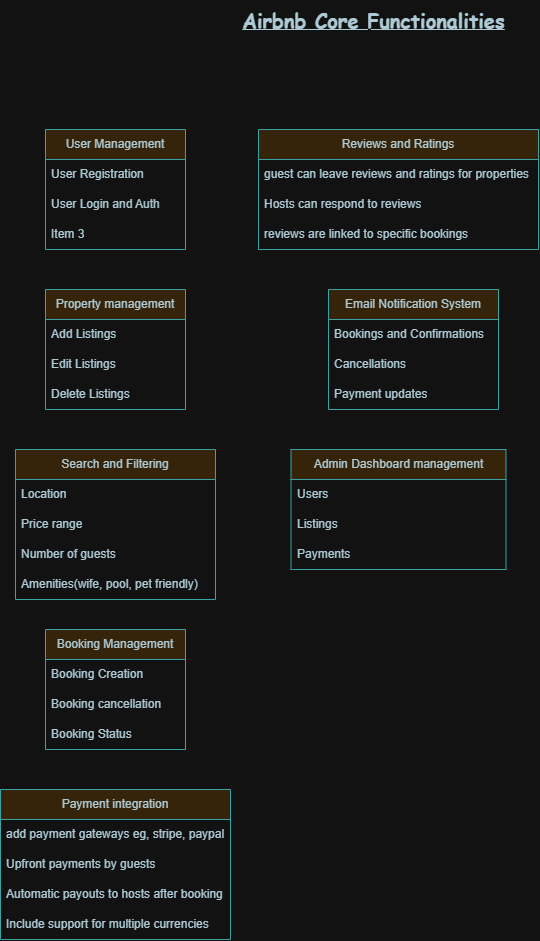

The diagram above was exported from draw.io. Its source (the exported page's mxGraphModel, read from the mxfile embedded in the PNG):
<mxGraphModel dx="1164" dy="1148" grid="1" gridSize="10" guides="1" tooltips="1" connect="1" arrows="1" fold="1" page="1" pageScale="1" pageWidth="413" pageHeight="583" background="#FFFFFF" math="0" shadow="0">
  <root>
    <mxCell id="0" />
    <mxCell id="1" parent="0" />
    <mxCell id="u1fyZw4oE0ipGou2EU__-1" value="User Management" style="swimlane;fontStyle=0;childLayout=stackLayout;horizontal=1;startSize=30;horizontalStack=0;resizeParent=1;resizeParentMax=0;resizeLast=0;collapsible=1;marginBottom=0;whiteSpace=wrap;html=1;labelBackgroundColor=none;fillColor=#FAE5C7;strokeColor=#0F8B8D;fontColor=#143642;" vertex="1" parent="1">
      <mxGeometry x="67" y="-280" width="140" height="120" as="geometry" />
    </mxCell>
    <mxCell id="u1fyZw4oE0ipGou2EU__-2" value="User Registration" style="text;strokeColor=none;fillColor=none;align=left;verticalAlign=middle;spacingLeft=4;spacingRight=4;overflow=hidden;points=[[0,0.5],[1,0.5]];portConstraint=eastwest;rotatable=0;whiteSpace=wrap;html=1;labelBackgroundColor=none;fontColor=#143642;" vertex="1" parent="u1fyZw4oE0ipGou2EU__-1">
      <mxGeometry y="30" width="140" height="30" as="geometry" />
    </mxCell>
    <mxCell id="u1fyZw4oE0ipGou2EU__-3" value="User Login and Auth" style="text;strokeColor=none;fillColor=none;align=left;verticalAlign=middle;spacingLeft=4;spacingRight=4;overflow=hidden;points=[[0,0.5],[1,0.5]];portConstraint=eastwest;rotatable=0;whiteSpace=wrap;html=1;labelBackgroundColor=none;fontColor=#143642;" vertex="1" parent="u1fyZw4oE0ipGou2EU__-1">
      <mxGeometry y="60" width="140" height="30" as="geometry" />
    </mxCell>
    <mxCell id="u1fyZw4oE0ipGou2EU__-4" value="Item 3" style="text;strokeColor=none;fillColor=none;align=left;verticalAlign=middle;spacingLeft=4;spacingRight=4;overflow=hidden;points=[[0,0.5],[1,0.5]];portConstraint=eastwest;rotatable=0;whiteSpace=wrap;html=1;labelBackgroundColor=none;fontColor=#143642;" vertex="1" parent="u1fyZw4oE0ipGou2EU__-1">
      <mxGeometry y="90" width="140" height="30" as="geometry" />
    </mxCell>
    <mxCell id="u1fyZw4oE0ipGou2EU__-5" value="Property management" style="swimlane;fontStyle=0;childLayout=stackLayout;horizontal=1;startSize=30;horizontalStack=0;resizeParent=1;resizeParentMax=0;resizeLast=0;collapsible=1;marginBottom=0;whiteSpace=wrap;html=1;labelBackgroundColor=none;fillColor=#FAE5C7;strokeColor=#0F8B8D;fontColor=#143642;" vertex="1" parent="1">
      <mxGeometry x="67" y="-120" width="140" height="120" as="geometry" />
    </mxCell>
    <mxCell id="u1fyZw4oE0ipGou2EU__-6" value="Add Listings" style="text;strokeColor=none;fillColor=none;align=left;verticalAlign=middle;spacingLeft=4;spacingRight=4;overflow=hidden;points=[[0,0.5],[1,0.5]];portConstraint=eastwest;rotatable=0;whiteSpace=wrap;html=1;labelBackgroundColor=none;fontColor=#143642;" vertex="1" parent="u1fyZw4oE0ipGou2EU__-5">
      <mxGeometry y="30" width="140" height="30" as="geometry" />
    </mxCell>
    <mxCell id="u1fyZw4oE0ipGou2EU__-7" value="Edit Listings" style="text;strokeColor=none;fillColor=none;align=left;verticalAlign=middle;spacingLeft=4;spacingRight=4;overflow=hidden;points=[[0,0.5],[1,0.5]];portConstraint=eastwest;rotatable=0;whiteSpace=wrap;html=1;labelBackgroundColor=none;fontColor=#143642;" vertex="1" parent="u1fyZw4oE0ipGou2EU__-5">
      <mxGeometry y="60" width="140" height="30" as="geometry" />
    </mxCell>
    <mxCell id="u1fyZw4oE0ipGou2EU__-8" value="Delete Listings" style="text;strokeColor=none;fillColor=none;align=left;verticalAlign=middle;spacingLeft=4;spacingRight=4;overflow=hidden;points=[[0,0.5],[1,0.5]];portConstraint=eastwest;rotatable=0;whiteSpace=wrap;html=1;labelBackgroundColor=none;fontColor=#143642;" vertex="1" parent="u1fyZw4oE0ipGou2EU__-5">
      <mxGeometry y="90" width="140" height="30" as="geometry" />
    </mxCell>
    <mxCell id="u1fyZw4oE0ipGou2EU__-9" value="&lt;b&gt;&lt;font style=&quot;font-size: 20px;&quot;&gt;Airbnb Core Functionalities&lt;/font&gt;&lt;/b&gt;" style="text;html=1;align=center;verticalAlign=middle;resizable=0;points=[];autosize=1;strokeColor=none;fillColor=none;labelBackgroundColor=none;fontStyle=4;fontFamily=Comic Sans MS;fontColor=#143642;" vertex="1" parent="1">
      <mxGeometry x="250" y="-410" width="290" height="40" as="geometry" />
    </mxCell>
    <mxCell id="u1fyZw4oE0ipGou2EU__-10" value="Search and Filtering" style="swimlane;fontStyle=0;childLayout=stackLayout;horizontal=1;startSize=30;horizontalStack=0;resizeParent=1;resizeParentMax=0;resizeLast=0;collapsible=1;marginBottom=0;whiteSpace=wrap;html=1;labelBackgroundColor=none;fillColor=#FAE5C7;strokeColor=#0F8B8D;fontColor=#143642;" vertex="1" parent="1">
      <mxGeometry x="37" y="40" width="200" height="150" as="geometry" />
    </mxCell>
    <mxCell id="u1fyZw4oE0ipGou2EU__-11" value="Location" style="text;strokeColor=none;fillColor=none;align=left;verticalAlign=middle;spacingLeft=4;spacingRight=4;overflow=hidden;points=[[0,0.5],[1,0.5]];portConstraint=eastwest;rotatable=0;whiteSpace=wrap;html=1;labelBackgroundColor=none;fontColor=#143642;" vertex="1" parent="u1fyZw4oE0ipGou2EU__-10">
      <mxGeometry y="30" width="200" height="30" as="geometry" />
    </mxCell>
    <mxCell id="u1fyZw4oE0ipGou2EU__-12" value="Price range" style="text;strokeColor=none;fillColor=none;align=left;verticalAlign=middle;spacingLeft=4;spacingRight=4;overflow=hidden;points=[[0,0.5],[1,0.5]];portConstraint=eastwest;rotatable=0;whiteSpace=wrap;html=1;labelBackgroundColor=none;fontColor=#143642;" vertex="1" parent="u1fyZw4oE0ipGou2EU__-10">
      <mxGeometry y="60" width="200" height="30" as="geometry" />
    </mxCell>
    <mxCell id="u1fyZw4oE0ipGou2EU__-13" value="Number of guests" style="text;strokeColor=none;fillColor=none;align=left;verticalAlign=middle;spacingLeft=4;spacingRight=4;overflow=hidden;points=[[0,0.5],[1,0.5]];portConstraint=eastwest;rotatable=0;whiteSpace=wrap;html=1;labelBackgroundColor=none;fontColor=#143642;" vertex="1" parent="u1fyZw4oE0ipGou2EU__-10">
      <mxGeometry y="90" width="200" height="30" as="geometry" />
    </mxCell>
    <mxCell id="u1fyZw4oE0ipGou2EU__-22" value="Amenities(wife, pool, pet friendly)" style="text;strokeColor=none;fillColor=none;align=left;verticalAlign=middle;spacingLeft=4;spacingRight=4;overflow=hidden;points=[[0,0.5],[1,0.5]];portConstraint=eastwest;rotatable=0;whiteSpace=wrap;html=1;labelBackgroundColor=none;fontColor=#143642;" vertex="1" parent="u1fyZw4oE0ipGou2EU__-10">
      <mxGeometry y="120" width="200" height="30" as="geometry" />
    </mxCell>
    <mxCell id="u1fyZw4oE0ipGou2EU__-14" value="Booking Management" style="swimlane;fontStyle=0;childLayout=stackLayout;horizontal=1;startSize=30;horizontalStack=0;resizeParent=1;resizeParentMax=0;resizeLast=0;collapsible=1;marginBottom=0;whiteSpace=wrap;html=1;labelBackgroundColor=none;fillColor=#FAE5C7;strokeColor=#0F8B8D;fontColor=#143642;" vertex="1" parent="1">
      <mxGeometry x="67" y="220" width="140" height="120" as="geometry" />
    </mxCell>
    <mxCell id="u1fyZw4oE0ipGou2EU__-15" value="Booking Creation" style="text;strokeColor=none;fillColor=none;align=left;verticalAlign=middle;spacingLeft=4;spacingRight=4;overflow=hidden;points=[[0,0.5],[1,0.5]];portConstraint=eastwest;rotatable=0;whiteSpace=wrap;html=1;labelBackgroundColor=none;fontColor=#143642;" vertex="1" parent="u1fyZw4oE0ipGou2EU__-14">
      <mxGeometry y="30" width="140" height="30" as="geometry" />
    </mxCell>
    <mxCell id="u1fyZw4oE0ipGou2EU__-16" value="Booking cancellation" style="text;strokeColor=none;fillColor=none;align=left;verticalAlign=middle;spacingLeft=4;spacingRight=4;overflow=hidden;points=[[0,0.5],[1,0.5]];portConstraint=eastwest;rotatable=0;whiteSpace=wrap;html=1;labelBackgroundColor=none;fontColor=#143642;" vertex="1" parent="u1fyZw4oE0ipGou2EU__-14">
      <mxGeometry y="60" width="140" height="30" as="geometry" />
    </mxCell>
    <mxCell id="u1fyZw4oE0ipGou2EU__-17" value="Booking Status" style="text;strokeColor=none;fillColor=none;align=left;verticalAlign=middle;spacingLeft=4;spacingRight=4;overflow=hidden;points=[[0,0.5],[1,0.5]];portConstraint=eastwest;rotatable=0;whiteSpace=wrap;html=1;labelBackgroundColor=none;fontColor=#143642;" vertex="1" parent="u1fyZw4oE0ipGou2EU__-14">
      <mxGeometry y="90" width="140" height="30" as="geometry" />
    </mxCell>
    <mxCell id="u1fyZw4oE0ipGou2EU__-23" value="Reviews and Ratings" style="swimlane;fontStyle=0;childLayout=stackLayout;horizontal=1;startSize=30;horizontalStack=0;resizeParent=1;resizeParentMax=0;resizeLast=0;collapsible=1;marginBottom=0;whiteSpace=wrap;html=1;labelBackgroundColor=none;fillColor=#FAE5C7;strokeColor=#0F8B8D;fontColor=#143642;" vertex="1" parent="1">
      <mxGeometry x="280" y="-280" width="280" height="120" as="geometry" />
    </mxCell>
    <mxCell id="u1fyZw4oE0ipGou2EU__-24" value="guest can leave reviews and ratings for properties" style="text;strokeColor=none;fillColor=none;align=left;verticalAlign=middle;spacingLeft=4;spacingRight=4;overflow=hidden;points=[[0,0.5],[1,0.5]];portConstraint=eastwest;rotatable=0;whiteSpace=wrap;html=1;labelBackgroundColor=none;fontColor=#143642;" vertex="1" parent="u1fyZw4oE0ipGou2EU__-23">
      <mxGeometry y="30" width="280" height="30" as="geometry" />
    </mxCell>
    <mxCell id="u1fyZw4oE0ipGou2EU__-25" value="Hosts can respond to reviews" style="text;strokeColor=none;fillColor=none;align=left;verticalAlign=middle;spacingLeft=4;spacingRight=4;overflow=hidden;points=[[0,0.5],[1,0.5]];portConstraint=eastwest;rotatable=0;whiteSpace=wrap;html=1;labelBackgroundColor=none;fontColor=#143642;" vertex="1" parent="u1fyZw4oE0ipGou2EU__-23">
      <mxGeometry y="60" width="280" height="30" as="geometry" />
    </mxCell>
    <mxCell id="u1fyZw4oE0ipGou2EU__-26" value="reviews are linked to specific bookings" style="text;strokeColor=none;fillColor=none;align=left;verticalAlign=middle;spacingLeft=4;spacingRight=4;overflow=hidden;points=[[0,0.5],[1,0.5]];portConstraint=eastwest;rotatable=0;whiteSpace=wrap;html=1;labelBackgroundColor=none;fontColor=#143642;" vertex="1" parent="u1fyZw4oE0ipGou2EU__-23">
      <mxGeometry y="90" width="280" height="30" as="geometry" />
    </mxCell>
    <mxCell id="u1fyZw4oE0ipGou2EU__-27" value="Email Notification System" style="swimlane;fontStyle=0;childLayout=stackLayout;horizontal=1;startSize=30;horizontalStack=0;resizeParent=1;resizeParentMax=0;resizeLast=0;collapsible=1;marginBottom=0;whiteSpace=wrap;html=1;labelBackgroundColor=none;fillColor=#FAE5C7;strokeColor=#0F8B8D;fontColor=#143642;" vertex="1" parent="1">
      <mxGeometry x="350" y="-120" width="170" height="120" as="geometry" />
    </mxCell>
    <mxCell id="u1fyZw4oE0ipGou2EU__-28" value="Bookings and Confirmations" style="text;strokeColor=none;fillColor=none;align=left;verticalAlign=middle;spacingLeft=4;spacingRight=4;overflow=hidden;points=[[0,0.5],[1,0.5]];portConstraint=eastwest;rotatable=0;whiteSpace=wrap;html=1;labelBackgroundColor=none;fontColor=#143642;" vertex="1" parent="u1fyZw4oE0ipGou2EU__-27">
      <mxGeometry y="30" width="170" height="30" as="geometry" />
    </mxCell>
    <mxCell id="u1fyZw4oE0ipGou2EU__-29" value="Cancellations" style="text;strokeColor=none;fillColor=none;align=left;verticalAlign=middle;spacingLeft=4;spacingRight=4;overflow=hidden;points=[[0,0.5],[1,0.5]];portConstraint=eastwest;rotatable=0;whiteSpace=wrap;html=1;labelBackgroundColor=none;fontColor=#143642;" vertex="1" parent="u1fyZw4oE0ipGou2EU__-27">
      <mxGeometry y="60" width="170" height="30" as="geometry" />
    </mxCell>
    <mxCell id="u1fyZw4oE0ipGou2EU__-30" value="Payment updates" style="text;strokeColor=none;fillColor=none;align=left;verticalAlign=middle;spacingLeft=4;spacingRight=4;overflow=hidden;points=[[0,0.5],[1,0.5]];portConstraint=eastwest;rotatable=0;whiteSpace=wrap;html=1;labelBackgroundColor=none;fontColor=#143642;" vertex="1" parent="u1fyZw4oE0ipGou2EU__-27">
      <mxGeometry y="90" width="170" height="30" as="geometry" />
    </mxCell>
    <mxCell id="u1fyZw4oE0ipGou2EU__-31" value="Admin Dashboard management" style="swimlane;fontStyle=0;childLayout=stackLayout;horizontal=1;startSize=30;horizontalStack=0;resizeParent=1;resizeParentMax=0;resizeLast=0;collapsible=1;marginBottom=0;whiteSpace=wrap;html=1;labelBackgroundColor=none;fillColor=#FAE5C7;strokeColor=#0F8B8D;fontColor=#143642;" vertex="1" parent="1">
      <mxGeometry x="312.5" y="40" width="215" height="120" as="geometry" />
    </mxCell>
    <mxCell id="u1fyZw4oE0ipGou2EU__-32" value="Users" style="text;strokeColor=none;fillColor=none;align=left;verticalAlign=middle;spacingLeft=4;spacingRight=4;overflow=hidden;points=[[0,0.5],[1,0.5]];portConstraint=eastwest;rotatable=0;whiteSpace=wrap;html=1;labelBackgroundColor=none;fontColor=#143642;" vertex="1" parent="u1fyZw4oE0ipGou2EU__-31">
      <mxGeometry y="30" width="215" height="30" as="geometry" />
    </mxCell>
    <mxCell id="u1fyZw4oE0ipGou2EU__-33" value="Listings" style="text;strokeColor=none;fillColor=none;align=left;verticalAlign=middle;spacingLeft=4;spacingRight=4;overflow=hidden;points=[[0,0.5],[1,0.5]];portConstraint=eastwest;rotatable=0;whiteSpace=wrap;html=1;labelBackgroundColor=none;fontColor=#143642;" vertex="1" parent="u1fyZw4oE0ipGou2EU__-31">
      <mxGeometry y="60" width="215" height="30" as="geometry" />
    </mxCell>
    <mxCell id="u1fyZw4oE0ipGou2EU__-34" value="Payments" style="text;strokeColor=none;fillColor=none;align=left;verticalAlign=middle;spacingLeft=4;spacingRight=4;overflow=hidden;points=[[0,0.5],[1,0.5]];portConstraint=eastwest;rotatable=0;whiteSpace=wrap;html=1;labelBackgroundColor=none;fontColor=#143642;" vertex="1" parent="u1fyZw4oE0ipGou2EU__-31">
      <mxGeometry y="90" width="215" height="30" as="geometry" />
    </mxCell>
    <mxCell id="u1fyZw4oE0ipGou2EU__-35" value="Payment integration" style="swimlane;fontStyle=0;childLayout=stackLayout;horizontal=1;startSize=30;horizontalStack=0;resizeParent=1;resizeParentMax=0;resizeLast=0;collapsible=1;marginBottom=0;whiteSpace=wrap;html=1;labelBackgroundColor=none;fillColor=#FAE5C7;strokeColor=#0F8B8D;fontColor=#143642;" vertex="1" parent="1">
      <mxGeometry x="22" y="380" width="230" height="150" as="geometry" />
    </mxCell>
    <mxCell id="u1fyZw4oE0ipGou2EU__-36" value="add payment gateways eg, stripe, paypal" style="text;strokeColor=none;fillColor=none;align=left;verticalAlign=middle;spacingLeft=4;spacingRight=4;overflow=hidden;points=[[0,0.5],[1,0.5]];portConstraint=eastwest;rotatable=0;whiteSpace=wrap;html=1;labelBackgroundColor=none;fontColor=#143642;" vertex="1" parent="u1fyZw4oE0ipGou2EU__-35">
      <mxGeometry y="30" width="230" height="30" as="geometry" />
    </mxCell>
    <mxCell id="u1fyZw4oE0ipGou2EU__-37" value="Upfront payments by guests" style="text;strokeColor=none;fillColor=none;align=left;verticalAlign=middle;spacingLeft=4;spacingRight=4;overflow=hidden;points=[[0,0.5],[1,0.5]];portConstraint=eastwest;rotatable=0;whiteSpace=wrap;html=1;labelBackgroundColor=none;fontColor=#143642;" vertex="1" parent="u1fyZw4oE0ipGou2EU__-35">
      <mxGeometry y="60" width="230" height="30" as="geometry" />
    </mxCell>
    <mxCell id="u1fyZw4oE0ipGou2EU__-38" value="Automatic payouts to hosts after booking" style="text;strokeColor=none;fillColor=none;align=left;verticalAlign=middle;spacingLeft=4;spacingRight=4;overflow=hidden;points=[[0,0.5],[1,0.5]];portConstraint=eastwest;rotatable=0;whiteSpace=wrap;html=1;labelBackgroundColor=none;fontColor=#143642;" vertex="1" parent="u1fyZw4oE0ipGou2EU__-35">
      <mxGeometry y="90" width="230" height="30" as="geometry" />
    </mxCell>
    <mxCell id="u1fyZw4oE0ipGou2EU__-39" value="Include support for multiple currencies" style="text;strokeColor=none;fillColor=none;align=left;verticalAlign=middle;spacingLeft=4;spacingRight=4;overflow=hidden;points=[[0,0.5],[1,0.5]];portConstraint=eastwest;rotatable=0;whiteSpace=wrap;html=1;labelBackgroundColor=none;fontColor=#143642;" vertex="1" parent="u1fyZw4oE0ipGou2EU__-35">
      <mxGeometry y="120" width="230" height="30" as="geometry" />
    </mxCell>
  </root>
</mxGraphModel>